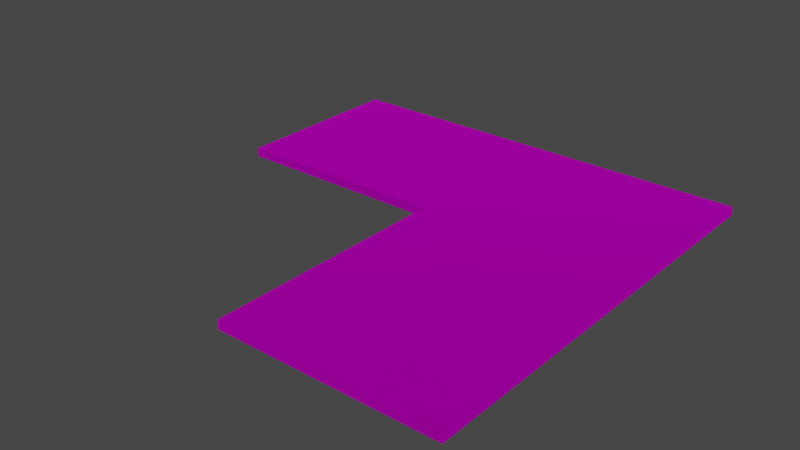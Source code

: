 # Source: Road1_dirty_turn_.blend  (saved by Blender 2.81.16; exported with 4.5.12 LTS)
import bpy
from mathutils import Matrix  # noqa: F401  (used for matrix-valued properties, if any)

bpy.ops.wm.read_factory_settings(use_empty=True)
scene = bpy.context.scene
scene.name = 'Scene'

# ---- collections
col_collection = bpy.data.collections.new('Collection'); scene.collection.children.link(col_collection)

# ---- images (referenced by path relative to the original .blend; pixels are not part of the script)
import os
ASSET_DIR = os.environ.get("B2B_ASSET_DIR", "")  # directory of the original .blend (textures are referenced by path, not embedded)
HERE = os.path.dirname(os.path.abspath(__file__))  # packed textures are extracted next to this script under _unpacked/

def load_image(name, relpath, width, height, colorspace="sRGB"):
    """Load a texture the original file referenced (path relative to the .blend, or extracted next to this script)."""
    p = next((c for c in (os.path.join(HERE, relpath), os.path.join(ASSET_DIR, relpath)) if relpath and os.path.exists(c)), "")
    if p:
        img = bpy.data.images.load(p, check_existing=True)
        img.name = name
    else:  # same state as the original file: an image datablock whose file is absent (Cycles renders it pink)
        img = bpy.data.images.new(name, width, height)
        img.source = "FILE"
        img.filepath = "//" + (relpath or name)
    img.colorspace_settings.name = colorspace
    return img
img_road2_png = load_image('Road2.png', 'Road2.png', 1024, 1024, 'sRGB')

# ---- materials (node trees are filled in below, after node groups)
mat_material = bpy.data.materials.new('Material')
mat_material.alpha_threshold = 0.0
mat_material.use_transparent_shadow = False
mat_material.line_color = (0.0, 0.0, 0.0, 1.0)

# ---- material node trees
mat_material.use_nodes = True; mat_material.node_tree.nodes.clear()
_N = mat_material.node_tree.nodes; _L = mat_material.node_tree.links
n0 = _N.new('ShaderNodeOutputMaterial'); n0.name = 'Material Output'; n0.location = (300, 300)
n1 = _N.new('ShaderNodeBsdfPrincipled'); n1.name = 'Principled BSDF'; n1.location = (10, 300)
n1.distribution = 'GGX'
n1.subsurface_method = 'BURLEY'
n1.inputs[1].default_value = 1.0
n1.inputs[2].default_value = 1.0
n1.inputs[3].default_value = 1.45
n1.inputs[13].default_value = 0.0
n1.inputs[27].default_value = (0.0, 0.0, 0.0, 1.0)
n1.inputs[28].default_value = 1.0
n2 = _N.new('ShaderNodeTexImage'); n2.name = 'Image Texture'; n2.location = (-313, 164)
n2.image = img_road2_png
_L.new(n1.outputs[0], n0.inputs[0])
_L.new(n2.outputs[0], n1.inputs[0])
n0.is_active_output = True

# ---- world
world_world = bpy.data.worlds.new('World'); scene.world = world_world
world_world.use_nodes = True; world_world.node_tree.nodes.clear()
_N = world_world.node_tree.nodes; _L = world_world.node_tree.links
n0 = _N.new('ShaderNodeOutputWorld'); n0.name = 'World Output'; n0.location = (300, 300)
n1 = _N.new('ShaderNodeBackground'); n1.name = 'Background'; n1.location = (10, 300)
n1.inputs[0].default_value = (0.05088, 0.05088, 0.05088, 1.0)
_L.new(n1.outputs[0], n0.inputs[0])
n0.is_active_output = True
world_world.color = (0.05088, 0.05088, 0.05088)
world_world.use_sun_shadow = False
world_world.sun_shadow_jitter_overblur = 0.0

# ---- meshes
me_cube = bpy.data.meshes.new('Cube')
me_cube.from_pydata([(1.0, 1.0, 1.0), (1.0, 1.0, -1.0), (1.0, -1.0, 1.0), (1.0, -1.0, -1.0), (-1.0, 1.0, 1.0), (-1.0, 1.0, -1.0), (-1.0, -1.0, 1.0), (-1.0, -1.0, -1.0), (-1.0, 0.1528, -1.0), (1.0, 0.1528, 1.0), (-1.0, 0.1528, 1.0), (1.0, 0.1528, -1.0), (-3.002, 1.0, 1.0), (-3.002, 1.0, -1.0), (-3.002, 0.1528, 1.0), (-3.002, 0.1528, -1.0)], [], [(9, 10, 6, 2), (3, 2, 6, 7), (10, 4, 12, 14), (8, 11, 3, 7), (11, 9, 2, 3), (5, 4, 0, 1), (1, 0, 9, 11), (5, 1, 11, 8), (7, 6, 10, 8), (0, 4, 10, 9), (15, 14, 12, 13), (8, 10, 14, 15), (4, 5, 13, 12), (5, 8, 15, 13)])
_uv = me_cube.uv_layers.new(name='UVMap')
_uv.uv.foreach_set('vector', [0.0007888, 0.4258, 0.9953, 0.4258, 0.9953, 0.999, 0.0007888, 0.999, 0.5817, 0.6774, 0.8317, 0.6774, 0.8317, 0.9274, 0.5817, 0.9274, 0.8427, 0.9401, 0.102, 0.9408, 0.102, 0.5409, 0.8427, 0.5402, 0.125, 0.6059, 0.375, 0.6059, 0.375, 0.75, 0.125, 0.75, 0.6186, 0.5444, 0.8686, 0.5444, 0.8686, 0.6885, 0.6186, 0.6885, 0.6112, 0.3374, 0.8612, 0.3374, 0.8612, 0.5874, 0.6112, 0.5874, 0.6186, 0.4385, 0.8686, 0.4385, 0.8686, 0.5444, 0.6186, 0.5444, 0.125, 0.5, 0.375, 0.5, 0.375, 0.6059, 0.125, 0.6059, 0.6432, 0.1538, 0.8932, 0.1538, 0.8932, 0.2979, 0.6432, 0.2979, 0.002341, 0.001839, 0.9716, -0.0006215, 0.9716, 0.4136, -0.0001199, 0.4124, 0.6432, 0.2979, 0.8932, 0.2979, 0.8932, 0.4038, 0.6432, 0.4038, 0.6432, 0.2979, 0.8932, 0.2979, 0.8932, 0.2979, 0.6432, 0.2979, 0.8612, 0.3374, 0.6112, 0.3374, 0.6112, 0.3374, 0.8612, 0.3374, 0.125, 0.5, 0.006882, 0.6071, 0.125, 0.6059, 0.2603, 0.5221])
me_cube.materials.append(mat_material)
me_cube.use_remesh_preserve_volume = False
me_cube.use_remesh_preserve_attributes = False
me_cube.use_mirror_vertex_groups = False
me_cube.update()

# ---- objects
ob_cube = bpy.data.objects.new('Cube', me_cube)

# ---- transforms, parenting, visibility, modifiers, constraints
ob_cube.location = (0.0, 0.0, 0.0)
ob_cube.scale = (1.0, 2.0, 0.04093)
ob_cube.lock_rotations_4d = False
ob_cube.empty_display_type = 'ARROWS'
ob_cube.lineart.crease_threshold = 0.0

# ---- collection membership
col_collection.objects.link(ob_cube)

# ---- scene / render settings (as saved in the file)
scene.frame_start = 1; scene.frame_end = 250; scene.frame_set(1)
scene.render.engine = 'BLENDER_EEVEE_NEXT'
scene.cycles.use_denoising = False
scene.cycles.samples = 128
scene.cycles.sampling_pattern = 'TABULATED_SOBOL'
scene.cycles.use_adaptive_sampling = False
scene.cycles.use_light_tree = False
scene.view_settings.view_transform = 'Filmic'
bpy.context.view_layer.update()

# ---- added for rendering (the .blend has no active camera and no usable light): camera, sun
cam_auto = bpy.data.cameras.new('AutoCamera')
cam_auto.lens = 50.0
cam_auto.sensor_width = 36.0
cam_auto.clip_end = 1000.0
ob_auto_camera = bpy.data.objects.new('AutoCamera', cam_auto)
scene.collection.objects.link(ob_auto_camera)
ob_auto_camera.location = (4.23471, -6.28284, 4.18856)
ob_auto_camera.rotation_euler = (1.09748, -7.21219e-08, 0.694738)
scene.camera = ob_auto_camera
light_auto_sun = bpy.data.lights.new('AutoSun', 'SUN')
light_auto_sun.energy = 3.0
light_auto_sun.angle = 0.0523599
ob_auto_sun = bpy.data.objects.new('AutoSun', light_auto_sun)
scene.collection.objects.link(ob_auto_sun)
ob_auto_sun.rotation_euler = (0.872665, 0.174533, 0.523599)
bpy.context.view_layer.update()
